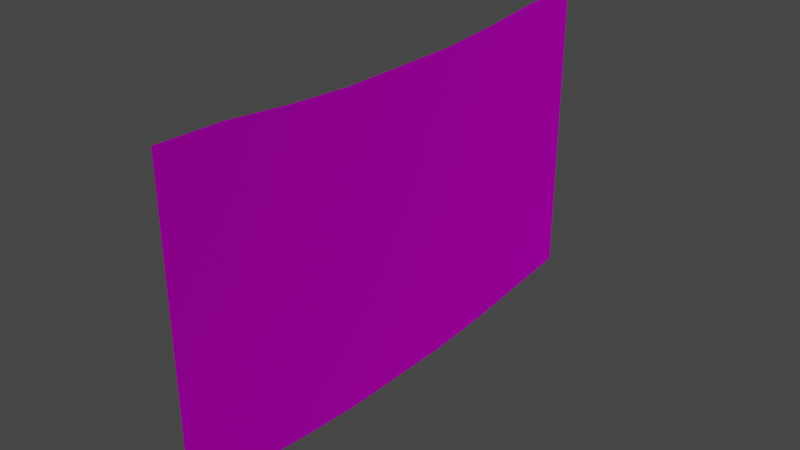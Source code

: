 # Source: poster.blend  (saved by Blender 3.6.13; exported with 4.5.12 LTS)
import bpy
from mathutils import Matrix  # noqa: F401  (used for matrix-valued properties, if any)

bpy.ops.wm.read_factory_settings(use_empty=True)
scene = bpy.context.scene
scene.name = 'Scene'

# ---- collections
col_collection = bpy.data.collections.new('Collection'); scene.collection.children.link(col_collection)

# ---- images (referenced by path relative to the original .blend; pixels are not part of the script)
import os
ASSET_DIR = os.environ.get("B2B_ASSET_DIR", "")  # directory of the original .blend (textures are referenced by path, not embedded)
HERE = os.path.dirname(os.path.abspath(__file__))  # packed textures are extracted next to this script under _unpacked/

def load_image(name, relpath, width, height, colorspace="sRGB"):
    """Load a texture the original file referenced (path relative to the .blend, or extracted next to this script)."""
    p = next((c for c in (os.path.join(HERE, relpath), os.path.join(ASSET_DIR, relpath)) if relpath and os.path.exists(c)), "")
    if p:
        img = bpy.data.images.load(p, check_existing=True)
        img.name = name
    else:  # same state as the original file: an image datablock whose file is absent (Cycles renders it pink)
        img = bpy.data.images.new(name, width, height)
        img.source = "FILE"
        img.filepath = "//" + (relpath or name)
    img.colorspace_settings.name = colorspace
    return img
img_colour_18_col_pt_with_labels_png = load_image('Colour_18-col_PT_with_labels.png', 'Colour_18-col_PT_with_labels.png', 1024, 1024, 'sRGB')

# ---- materials (node trees are filled in below, after node groups)
mat_material_001 = bpy.data.materials.new('Material.001')
mat_material_001.use_transparent_shadow = False

# ---- material node trees
mat_material_001.use_nodes = True; mat_material_001.node_tree.nodes.clear()
_N = mat_material_001.node_tree.nodes; _L = mat_material_001.node_tree.links
n0 = _N.new('ShaderNodeBsdfPrincipled'); n0.name = 'Principled BSDF'; n0.location = (10, 300)
n0.distribution = 'GGX'
n0.subsurface_method = 'RANDOM_WALK_SKIN'
n0.inputs[1].default_value = 1.0
n0.inputs[2].default_value = 1.0
n0.inputs[3].default_value = 1.45
n0.inputs[13].default_value = 0.0
n0.inputs[27].default_value = (0.0, 0.0, 0.0, 1.0)
n0.inputs[28].default_value = 1.0
n1 = _N.new('ShaderNodeOutputMaterial'); n1.name = 'Material Output'; n1.location = (300, 300)
n2 = _N.new('ShaderNodeTexImage'); n2.name = 'Image Texture'; n2.location = (-344, 133)
n2.image = img_colour_18_col_pt_with_labels_png
n2.extension = 'EXTEND'
_L.new(n0.outputs[0], n1.inputs[0])
_L.new(n2.outputs[0], n0.inputs[0])
n1.is_active_output = True

# ---- world
world_world = bpy.data.worlds.new('World'); scene.world = world_world
world_world.use_nodes = True; world_world.node_tree.nodes.clear()
_N = world_world.node_tree.nodes; _L = world_world.node_tree.links
n0 = _N.new('ShaderNodeOutputWorld'); n0.name = 'World Output'; n0.location = (300, 300)
n1 = _N.new('ShaderNodeBackground'); n1.name = 'Background'; n1.location = (10, 300)
n1.inputs[0].default_value = (0.05088, 0.05088, 0.05088, 1.0)
_L.new(n1.outputs[0], n0.inputs[0])
n0.is_active_output = True
world_world.color = (0.05088, 0.05088, 0.05088)
world_world.use_sun_shadow = False
world_world.sun_shadow_jitter_overblur = 0.0

# ---- meshes
me_plane = bpy.data.meshes.new('Plane')
me_plane.from_pydata([(-0.8097, -1.675, 2.27e-09), (1.158, -1.675, 1.888e-09), (-0.8097, 1.675, 2.27e-09), (1.158, 1.675, 1.888e-09), (-0.8541, 1.256, 1.739e-09), (-0.8982, 0.8378, 1.214e-09), (-0.9256, 0.4184, -3.852e-05), (-0.9256, -0.0002666, -3.852e-05), (-0.9256, -0.419, -3.852e-05), (-0.8982, -0.837, 1.214e-09), (-0.8541, -1.256, 1.739e-09), (1.146, -1.256, 1.739e-09), (1.102, -0.837, 1.214e-09), (1.074, -0.419, -3.852e-05), (1.074, -0.0002666, -3.852e-05), (1.074, 0.4184, -3.852e-05), (1.102, 0.8378, 1.214e-09), (1.146, 1.256, 1.739e-09)], [], [(4, 17, 3, 2), (0, 1, 11, 10), (10, 11, 12, 9), (9, 12, 13, 8), (8, 13, 14, 7), (7, 14, 15, 6), (6, 15, 16, 5), (5, 16, 17, 4)])
_uv = me_plane.uv_layers.new(name='UVMap')
_uv.uv.foreach_set('vector', [0.187, -0.09926, 0.187, 1.077, 0.0657, 1.06, 0.0657, -0.104, 1.037, -0.1039, 1.037, 1.06, 0.9157, 1.077, 0.9157, -0.09915, 0.9157, -0.1052, 0.9157, 1.041, 0.7942, 1.058, 0.7942, -0.08814, 0.7944, -0.07519, 0.7944, 1.071, 0.673, 1.081, 0.673, -0.06462, 0.6729, -0.05402, 0.6729, 1.092, 0.5514, 1.092, 0.5514, -0.05402, 0.5514, -0.05402, 0.5514, 1.092, 0.43, 1.092, 0.43, -0.05402, 0.4301, -0.06457, 0.4301, 1.081, 0.3086, 1.071, 0.3086, -0.07514, 0.3085, -0.08817, 0.3085, 1.058, 0.187, 1.041, 0.187, -0.1052])
me_plane.materials.append(mat_material_001)
me_plane.update()

# ---- objects
ob_plane = bpy.data.objects.new('Plane', me_plane)

# ---- transforms, parenting, visibility, modifiers, constraints
ob_plane.location = (0.0, 0.0, 0.0)
ob_plane.rotation_euler = (-0.0, 4.712, 0.0)

# ---- collection membership
col_collection.objects.link(ob_plane)

# ---- scene / render settings (as saved in the file)
scene.frame_start = 1; scene.frame_end = 250; scene.frame_set(1)
scene.render.engine = 'BLENDER_EEVEE_NEXT'
scene.cycles.sampling_pattern = 'TABULATED_SOBOL'
scene.view_settings.view_transform = 'Filmic'
bpy.context.view_layer.update()

# ---- added for rendering (the .blend has no active camera and no usable light): camera, sun
cam_auto = bpy.data.cameras.new('AutoCamera')
cam_auto.lens = 50.0
cam_auto.sensor_width = 36.0
cam_auto.clip_end = 1000.0
ob_auto_camera = bpy.data.objects.new('AutoCamera', cam_auto)
scene.collection.objects.link(ob_auto_camera)
ob_auto_camera.location = (3.64995, -4.37997, 3.03628)
ob_auto_camera.rotation_euler = (1.09748, -7.21219e-08, 0.694738)
scene.camera = ob_auto_camera
light_auto_sun = bpy.data.lights.new('AutoSun', 'SUN')
light_auto_sun.energy = 3.0
light_auto_sun.angle = 0.0523599
ob_auto_sun = bpy.data.objects.new('AutoSun', light_auto_sun)
scene.collection.objects.link(ob_auto_sun)
ob_auto_sun.rotation_euler = (0.872665, 0.174533, 0.523599)
bpy.context.view_layer.update()
